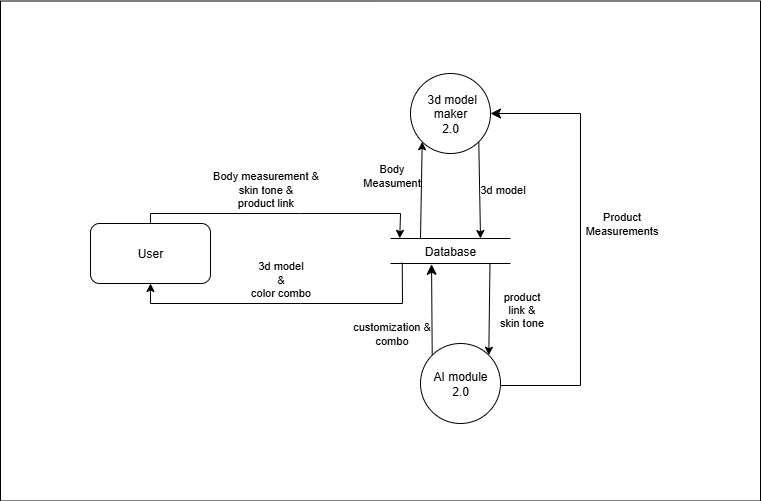

The diagram above was exported from draw.io. Its source (the exported page's mxGraphModel, read from the mxfile embedded in the PNG):
<mxGraphModel dx="1737" dy="1978" grid="1" gridSize="10" guides="1" tooltips="1" connect="1" arrows="1" fold="1" page="1" pageScale="1" pageWidth="850" pageHeight="1100" math="0" shadow="0">
  <root>
    <mxCell id="0" />
    <mxCell id="1" parent="0" />
    <mxCell id="5o22YFF8HWAOzmvj3Ch2-2" value="" style="rounded=0;whiteSpace=wrap;html=1;" vertex="1" parent="1">
      <mxGeometry x="130" y="-2.5" width="760" height="500" as="geometry" />
    </mxCell>
    <mxCell id="3KtjedHt-FzaErlbNlYh-1" value="User" style="rounded=1;whiteSpace=wrap;html=1;" parent="1" vertex="1">
      <mxGeometry x="220" y="220" width="120" height="60" as="geometry" />
    </mxCell>
    <mxCell id="3KtjedHt-FzaErlbNlYh-2" value="&amp;nbsp;3d model maker&lt;div&gt;2.0&lt;/div&gt;" style="ellipse;whiteSpace=wrap;html=1;aspect=fixed;" parent="1" vertex="1">
      <mxGeometry x="540" y="70" width="80" height="80" as="geometry" />
    </mxCell>
    <mxCell id="3KtjedHt-FzaErlbNlYh-4" value="Database" style="shape=partialRectangle;whiteSpace=wrap;html=1;left=0;right=0;fillColor=none;" parent="1" vertex="1">
      <mxGeometry x="520" y="235" width="120" height="25" as="geometry" />
    </mxCell>
    <mxCell id="3KtjedHt-FzaErlbNlYh-5" value="" style="endArrow=classic;html=1;rounded=0;exitX=0.5;exitY=0;exitDx=0;exitDy=0;entryX=0.077;entryY=-0.008;entryDx=0;entryDy=0;entryPerimeter=0;" parent="1" source="3KtjedHt-FzaErlbNlYh-1" target="3KtjedHt-FzaErlbNlYh-4" edge="1">
      <mxGeometry width="50" height="50" relative="1" as="geometry">
        <mxPoint x="400" y="210" as="sourcePoint" />
        <mxPoint x="450" y="160" as="targetPoint" />
        <Array as="points">
          <mxPoint x="280" y="210" />
          <mxPoint x="430" y="210" />
          <mxPoint x="530" y="210" />
        </Array>
      </mxGeometry>
    </mxCell>
    <mxCell id="3KtjedHt-FzaErlbNlYh-7" value="" style="endArrow=classic;html=1;rounded=0;exitX=0.25;exitY=0;exitDx=0;exitDy=0;entryX=0;entryY=1;entryDx=0;entryDy=0;" parent="1" source="3KtjedHt-FzaErlbNlYh-4" target="3KtjedHt-FzaErlbNlYh-2" edge="1">
      <mxGeometry width="50" height="50" relative="1" as="geometry">
        <mxPoint x="400" y="210" as="sourcePoint" />
        <mxPoint x="450" y="160" as="targetPoint" />
      </mxGeometry>
    </mxCell>
    <mxCell id="3KtjedHt-FzaErlbNlYh-8" value="Body&lt;br&gt;Measument" style="edgeLabel;html=1;align=center;verticalAlign=middle;resizable=0;points=[];" parent="3KtjedHt-FzaErlbNlYh-7" vertex="1" connectable="0">
      <mxGeometry x="-0.0567" y="-1" relative="1" as="geometry">
        <mxPoint x="-32" y="-19" as="offset" />
      </mxGeometry>
    </mxCell>
    <mxCell id="3KtjedHt-FzaErlbNlYh-9" value="" style="endArrow=classic;html=1;rounded=0;exitX=1;exitY=1;exitDx=0;exitDy=0;entryX=0.75;entryY=0;entryDx=0;entryDy=0;" parent="1" source="3KtjedHt-FzaErlbNlYh-2" target="3KtjedHt-FzaErlbNlYh-4" edge="1">
      <mxGeometry width="50" height="50" relative="1" as="geometry">
        <mxPoint x="500" y="180" as="sourcePoint" />
        <mxPoint x="608" y="233" as="targetPoint" />
      </mxGeometry>
    </mxCell>
    <mxCell id="3KtjedHt-FzaErlbNlYh-10" value="3d model" style="edgeLabel;html=1;align=center;verticalAlign=middle;resizable=0;points=[];" parent="3KtjedHt-FzaErlbNlYh-9" vertex="1" connectable="0">
      <mxGeometry x="-0.0916" y="-1" relative="1" as="geometry">
        <mxPoint x="23" y="4" as="offset" />
      </mxGeometry>
    </mxCell>
    <mxCell id="3KtjedHt-FzaErlbNlYh-11" value="" style="endArrow=classic;html=1;rounded=0;exitX=0.098;exitY=0.965;exitDx=0;exitDy=0;entryX=0.5;entryY=1;entryDx=0;entryDy=0;exitPerimeter=0;" parent="1" source="3KtjedHt-FzaErlbNlYh-4" target="3KtjedHt-FzaErlbNlYh-1" edge="1">
      <mxGeometry width="50" height="50" relative="1" as="geometry">
        <mxPoint x="520" y="270" as="sourcePoint" />
        <mxPoint x="280" y="290" as="targetPoint" />
        <Array as="points">
          <mxPoint x="532" y="300" />
          <mxPoint x="430" y="300" />
          <mxPoint x="280" y="300" />
        </Array>
      </mxGeometry>
    </mxCell>
    <mxCell id="3KtjedHt-FzaErlbNlYh-21" value="" style="endArrow=classic;html=1;rounded=0;exitX=0.829;exitY=1.01;exitDx=0;exitDy=0;entryX=1;entryY=0;entryDx=0;entryDy=0;exitPerimeter=0;" parent="1" source="3KtjedHt-FzaErlbNlYh-4" target="3KtjedHt-FzaErlbNlYh-23" edge="1">
      <mxGeometry width="50" height="50" relative="1" as="geometry">
        <mxPoint x="440" y="280" as="sourcePoint" />
        <mxPoint x="610.3199999999999" y="342.88" as="targetPoint" />
      </mxGeometry>
    </mxCell>
    <mxCell id="3KtjedHt-FzaErlbNlYh-22" value="product&lt;br&gt;link &amp;amp;&lt;div&gt;skin tone&lt;/div&gt;" style="edgeLabel;html=1;align=center;verticalAlign=middle;resizable=0;points=[];" parent="3KtjedHt-FzaErlbNlYh-21" vertex="1" connectable="0">
      <mxGeometry x="-0.0242" relative="1" as="geometry">
        <mxPoint x="31" as="offset" />
      </mxGeometry>
    </mxCell>
    <mxCell id="3KtjedHt-FzaErlbNlYh-23" value="AI module&lt;div&gt;2.0&lt;/div&gt;" style="ellipse;whiteSpace=wrap;html=1;aspect=fixed;" parent="1" vertex="1">
      <mxGeometry x="550" y="340" width="80" height="80" as="geometry" />
    </mxCell>
    <mxCell id="3KtjedHt-FzaErlbNlYh-24" value="" style="edgeStyle=segmentEdgeStyle;endArrow=classic;html=1;curved=0;rounded=0;endSize=8;startSize=8;exitX=1;exitY=0.5;exitDx=0;exitDy=0;entryX=1;entryY=0.5;entryDx=0;entryDy=0;" parent="1" source="3KtjedHt-FzaErlbNlYh-23" target="3KtjedHt-FzaErlbNlYh-2" edge="1">
      <mxGeometry width="50" height="50" relative="1" as="geometry">
        <mxPoint x="660" y="382.5" as="sourcePoint" />
        <mxPoint x="650" y="112.5" as="targetPoint" />
        <Array as="points">
          <mxPoint x="630" y="382" />
          <mxPoint x="710" y="382" />
          <mxPoint x="710" y="110" />
        </Array>
      </mxGeometry>
    </mxCell>
    <mxCell id="3KtjedHt-FzaErlbNlYh-25" value="&lt;div&gt;Product&lt;/div&gt;Measurements" style="edgeLabel;html=1;align=center;verticalAlign=middle;resizable=0;points=[];" parent="3KtjedHt-FzaErlbNlYh-24" vertex="1" connectable="0">
      <mxGeometry x="0.1457" relative="1" as="geometry">
        <mxPoint x="40" y="10" as="offset" />
      </mxGeometry>
    </mxCell>
    <mxCell id="3KtjedHt-FzaErlbNlYh-26" value="" style="edgeStyle=segmentEdgeStyle;endArrow=classic;html=1;curved=0;rounded=0;endSize=8;startSize=8;exitX=0;exitY=0;exitDx=0;exitDy=0;entryX=0.342;entryY=1.031;entryDx=0;entryDy=0;entryPerimeter=0;" parent="1" source="3KtjedHt-FzaErlbNlYh-23" target="3KtjedHt-FzaErlbNlYh-4" edge="1">
      <mxGeometry width="50" height="50" relative="1" as="geometry">
        <mxPoint x="440" y="280" as="sourcePoint" />
        <mxPoint x="490" y="230" as="targetPoint" />
      </mxGeometry>
    </mxCell>
    <mxCell id="3KtjedHt-FzaErlbNlYh-27" value="customization&amp;nbsp;&lt;span style=&quot;background-color: light-dark(#ffffff, var(--ge-dark-color, #121212)); color: light-dark(rgb(0, 0, 0), rgb(255, 255, 255));&quot;&gt;&amp;amp;&lt;/span&gt;&lt;div&gt;combo&lt;/div&gt;" style="edgeLabel;html=1;align=center;verticalAlign=middle;resizable=0;points=[];rotation=0;" parent="3KtjedHt-FzaErlbNlYh-26" vertex="1" connectable="0">
      <mxGeometry x="-0.0972" y="1" relative="1" as="geometry">
        <mxPoint x="-40" y="19" as="offset" />
      </mxGeometry>
    </mxCell>
    <mxCell id="3KtjedHt-FzaErlbNlYh-29" value="&lt;span style=&quot;font-size: 11px; background-color: rgb(255, 255, 255);&quot;&gt;Body measurement &amp;amp;&lt;/span&gt;&lt;div style=&quot;font-size: 11px;&quot;&gt;skin tone &amp;amp;&lt;br&gt;product link&lt;/div&gt;" style="text;html=1;align=center;verticalAlign=middle;resizable=0;points=[];autosize=1;strokeColor=none;fillColor=none;" parent="1" vertex="1">
      <mxGeometry x="330" y="160" width="130" height="50" as="geometry" />
    </mxCell>
    <mxCell id="3KtjedHt-FzaErlbNlYh-30" value="&lt;span style=&quot;font-size: 11px; background-color: rgb(255, 255, 255);&quot;&gt;3d model&lt;/span&gt;&lt;div style=&quot;font-size: 11px;&quot;&gt;&amp;amp;&lt;/div&gt;&lt;div style=&quot;font-size: 11px;&quot;&gt;color combo&lt;/div&gt;" style="text;html=1;align=center;verticalAlign=middle;resizable=0;points=[];autosize=1;strokeColor=none;fillColor=none;" parent="1" vertex="1">
      <mxGeometry x="370" y="250" width="80" height="50" as="geometry" />
    </mxCell>
  </root>
</mxGraphModel>